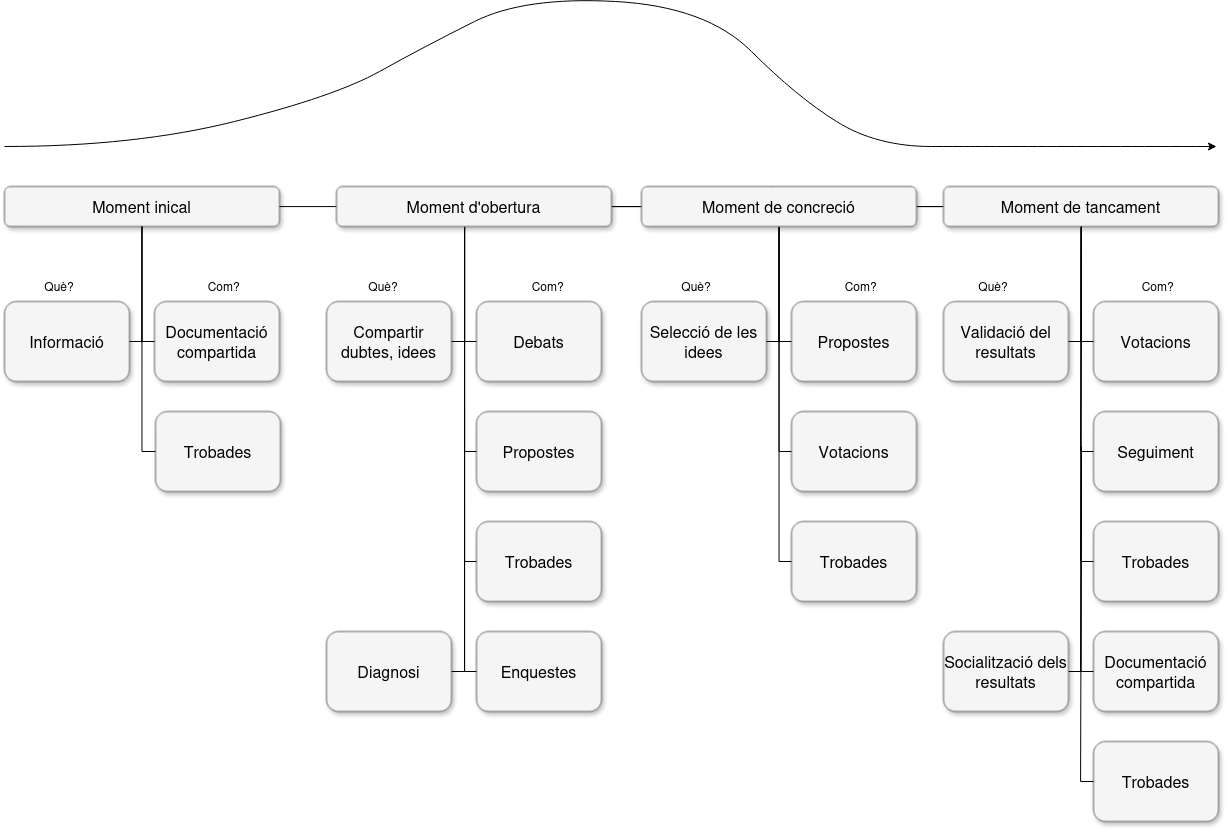

The diagram above was exported from draw.io. Its source (the exported page's mxGraphModel, read from the mxfile embedded in the PNG):
<mxGraphModel dx="2175" dy="1223" grid="1" gridSize="10" guides="1" tooltips="1" connect="1" arrows="1" fold="1" page="1" pageScale="1.5" pageWidth="1169" pageHeight="826" background="none" math="0" shadow="0">
  <root>
    <mxCell id="0" style=";html=1;" />
    <mxCell id="1" parent="0" style=";html=1;" />
    <mxCell id="Eq_52Lvtf2W5qy2lHE-4-1" edge="1" parent="1" style="edgeStyle=orthogonalEdgeStyle;html=1;startSize=6;endFill=0;endSize=6;strokeWidth=1;fontSize=16;rounded=0;endArrow=none;" target="303ed1de8c2c98b4-8" value="">
      <mxGeometry relative="1" as="geometry">
        <Array as="points" />
        <mxPoint x="885" y="375" as="sourcePoint" />
        <mxPoint x="1494" y="415" as="targetPoint" />
      </mxGeometry>
    </mxCell>
    <mxCell id="303ed1de8c2c98b4-7" parent="1" style="whiteSpace=wrap;html=1;rounded=1;shadow=1;strokeWidth=1;fontSize=16;align=center;fillColor=#f5f5f5;strokeColor=#666666;" value="Moment inical" vertex="1">
      <mxGeometry height="40" width="275" x="118" y="370" as="geometry" />
    </mxCell>
    <mxCell id="303ed1de8c2c98b4-10" parent="1" style="whiteSpace=wrap;html=1;rounded=1;shadow=1;strokeWidth=1;fontSize=16;align=center;fillColor=#f5f5f5;strokeColor=#666666;" value="Compartir dubtes, idees" vertex="1">
      <mxGeometry height="80" width="125" x="440" y="485" as="geometry" />
    </mxCell>
    <mxCell id="303ed1de8c2c98b4-12" parent="1" style="whiteSpace=wrap;html=1;rounded=1;shadow=1;strokeWidth=1;fontSize=16;align=center;fillColor=#f5f5f5;strokeColor=#666666;" value="Debats" vertex="1">
      <mxGeometry height="80" width="125" x="590" y="485" as="geometry" />
    </mxCell>
    <mxCell id="303ed1de8c2c98b4-13" parent="1" style="whiteSpace=wrap;html=1;rounded=1;shadow=1;strokeWidth=1;fontSize=16;align=center;fillColor=#f5f5f5;strokeColor=#666666;" value="Selecció de les idees" vertex="1">
      <mxGeometry height="80" width="125" x="755" y="485" as="geometry" />
    </mxCell>
    <mxCell id="303ed1de8c2c98b4-14" parent="1" style="whiteSpace=wrap;html=1;rounded=1;shadow=1;strokeWidth=1;fontSize=16;align=center;fillColor=#f5f5f5;strokeColor=#666666;" value="Propostes" vertex="1">
      <mxGeometry height="80" width="125" x="905" y="485" as="geometry" />
    </mxCell>
    <mxCell id="303ed1de8c2c98b4-15" parent="1" style="whiteSpace=wrap;html=1;rounded=1;shadow=1;strokeWidth=1;fontSize=16;align=center;fillColor=#f5f5f5;strokeColor=#666666;" value="Informació" vertex="1">
      <mxGeometry height="80" width="125" x="118" y="485" as="geometry" />
    </mxCell>
    <mxCell id="303ed1de8c2c98b4-16" parent="1" style="whiteSpace=wrap;html=1;rounded=1;shadow=1;strokeWidth=1;fontSize=16;align=center;fillColor=#f5f5f5;strokeColor=#666666;" value="&lt;div&gt;Documentació&lt;/div&gt;&lt;div&gt;compartida&lt;/div&gt;" vertex="1">
      <mxGeometry height="80" width="125" x="268" y="485" as="geometry" />
    </mxCell>
    <mxCell id="303ed1de8c2c98b4-17" parent="1" style="whiteSpace=wrap;html=1;rounded=1;shadow=1;strokeWidth=1;fontSize=16;align=center;fillColor=#f5f5f5;strokeColor=#666666;" value="Validació del resultats" vertex="1">
      <mxGeometry height="80" width="125" x="1057" y="485" as="geometry" />
    </mxCell>
    <mxCell id="303ed1de8c2c98b4-18" parent="1" style="whiteSpace=wrap;html=1;rounded=1;shadow=1;strokeWidth=1;fontSize=16;align=center;fillColor=#f5f5f5;strokeColor=#666666;" value="Votacions" vertex="1">
      <mxGeometry height="80" width="125" x="1207" y="485" as="geometry" />
    </mxCell>
    <mxCell id="303ed1de8c2c98b4-22" parent="1" style="whiteSpace=wrap;html=1;rounded=1;shadow=1;strokeWidth=1;fontSize=16;align=center;fillColor=#f5f5f5;strokeColor=#666666;" value="Propostes" vertex="1">
      <mxGeometry height="80" width="125" x="590" y="595" as="geometry" />
    </mxCell>
    <mxCell id="303ed1de8c2c98b4-24" parent="1" style="whiteSpace=wrap;html=1;rounded=1;shadow=1;strokeWidth=1;fontSize=16;align=center;fillColor=#f5f5f5;strokeColor=#666666;" value="Votacions" vertex="1">
      <mxGeometry height="80" width="125" x="905" y="595" as="geometry" />
    </mxCell>
    <mxCell id="303ed1de8c2c98b4-41" parent="1" style="whiteSpace=wrap;html=1;rounded=1;shadow=1;strokeWidth=1;fontSize=16;align=center;fillColor=#f5f5f5;strokeColor=#666666;" value="Diagnosi" vertex="1">
      <mxGeometry height="80" width="125" x="440" y="815" as="geometry" />
    </mxCell>
    <mxCell id="303ed1de8c2c98b4-47" parent="1" style="whiteSpace=wrap;html=1;rounded=1;shadow=1;strokeWidth=1;fontSize=16;align=center;fillColor=#f5f5f5;strokeColor=#666666;" value="Socialització dels resultats" vertex="1">
      <mxGeometry height="80" width="125" x="1057" y="815" as="geometry" />
    </mxCell>
    <mxCell id="303ed1de8c2c98b4-70" parent="1" style="whiteSpace=wrap;html=1;rounded=1;shadow=1;strokeWidth=1;fontSize=16;align=center;fillColor=#f5f5f5;strokeColor=#666666;" value="Trobades" vertex="1">
      <mxGeometry height="80" width="125" x="269" y="595" as="geometry" />
    </mxCell>
    <mxCell id="303ed1de8c2c98b4-74" parent="1" style="whiteSpace=wrap;html=1;rounded=1;shadow=1;strokeWidth=1;fontSize=16;align=center;fillColor=#f5f5f5;strokeColor=#666666;" value="Trobades" vertex="1">
      <mxGeometry height="80" width="125" x="905" y="705" as="geometry" />
    </mxCell>
    <mxCell id="303ed1de8c2c98b4-76" parent="1" style="whiteSpace=wrap;html=1;rounded=1;shadow=1;strokeWidth=1;fontSize=16;align=center;fillColor=#f5f5f5;strokeColor=#666666;" value="Trobades" vertex="1">
      <mxGeometry height="80" width="125" x="590" y="705" as="geometry" />
    </mxCell>
    <mxCell id="303ed1de8c2c98b4-80" edge="1" parent="1" style="edgeStyle=orthogonalEdgeStyle;html=1;startSize=6;endFill=0;endSize=6;strokeWidth=1;fontSize=16;rounded=0;endArrow=none;" target="303ed1de8c2c98b4-5">
      <mxGeometry relative="1" as="geometry">
        <Array as="points">
          <mxPoint x="886" y="390" />
          <mxPoint x="578" y="390" />
        </Array>
        <mxPoint x="886" y="375" as="sourcePoint" />
      </mxGeometry>
    </mxCell>
    <mxCell id="303ed1de8c2c98b4-81" edge="1" parent="1" style="edgeStyle=elbowEdgeStyle;html=1;startSize=6;endFill=0;endSize=6;strokeWidth=1;fontSize=16;rounded=0;endArrow=none;" target="303ed1de8c2c98b4-6">
      <mxGeometry relative="1" as="geometry">
        <Array as="points">
          <mxPoint x="885" y="395" />
        </Array>
        <mxPoint x="885" y="375" as="sourcePoint" />
      </mxGeometry>
    </mxCell>
    <mxCell id="303ed1de8c2c98b4-82" edge="1" parent="1" style="edgeStyle=orthogonalEdgeStyle;html=1;startSize=6;endFill=0;endSize=6;strokeWidth=1;fontSize=16;rounded=0;endArrow=none;exitX=0.5;exitY=1;" target="303ed1de8c2c98b4-7">
      <mxGeometry relative="1" as="geometry">
        <Array as="points">
          <mxPoint x="885" y="390" />
          <mxPoint x="260" y="390" />
        </Array>
        <mxPoint x="885" y="375" as="sourcePoint" />
      </mxGeometry>
    </mxCell>
    <mxCell id="303ed1de8c2c98b4-83" edge="1" parent="1" style="edgeStyle=orthogonalEdgeStyle;html=1;startSize=6;endFill=0;endSize=6;strokeWidth=1;fontSize=16;rounded=0;endArrow=none;" target="303ed1de8c2c98b4-8">
      <mxGeometry relative="1" as="geometry">
        <Array as="points">
          <mxPoint x="885" y="390" />
          <mxPoint x="1195" y="390" />
        </Array>
        <mxPoint x="885" y="375" as="sourcePoint" />
      </mxGeometry>
    </mxCell>
    <mxCell id="303ed1de8c2c98b4-85" edge="1" parent="1" source="303ed1de8c2c98b4-5" style="edgeStyle=orthogonalEdgeStyle;html=1;startSize=6;endFill=0;endSize=6;strokeWidth=1;fontSize=16;rounded=0;entryX=1;entryY=0.5;endArrow=none;" target="303ed1de8c2c98b4-10">
      <mxGeometry relative="1" as="geometry">
        <Array as="points">
          <mxPoint x="578" y="525" />
        </Array>
      </mxGeometry>
    </mxCell>
    <mxCell id="303ed1de8c2c98b4-88" edge="1" parent="1" source="303ed1de8c2c98b4-5" style="edgeStyle=orthogonalEdgeStyle;html=1;startSize=6;endFill=0;endSize=6;strokeWidth=1;fontSize=16;rounded=0;endArrow=none;entryX=1;entryY=0.5;" target="303ed1de8c2c98b4-41">
      <mxGeometry relative="1" as="geometry">
        <Array as="points">
          <mxPoint x="578" y="855" />
        </Array>
      </mxGeometry>
    </mxCell>
    <mxCell id="303ed1de8c2c98b4-89" edge="1" parent="1" source="303ed1de8c2c98b4-5" style="edgeStyle=orthogonalEdgeStyle;html=1;startSize=6;endFill=0;endSize=6;strokeWidth=1;fontSize=16;rounded=0;entryX=0;entryY=0.5;endArrow=none;" target="303ed1de8c2c98b4-12">
      <mxGeometry relative="1" as="geometry">
        <Array as="points">
          <mxPoint x="578" y="525" />
        </Array>
      </mxGeometry>
    </mxCell>
    <mxCell id="303ed1de8c2c98b4-90" edge="1" parent="1" source="303ed1de8c2c98b4-5" style="edgeStyle=orthogonalEdgeStyle;html=1;startSize=6;endFill=0;endSize=6;strokeWidth=1;fontSize=16;rounded=0;entryX=0;entryY=0.5;endArrow=none;" target="303ed1de8c2c98b4-22">
      <mxGeometry relative="1" as="geometry">
        <Array as="points">
          <mxPoint x="578" y="635" />
        </Array>
      </mxGeometry>
    </mxCell>
    <mxCell id="303ed1de8c2c98b4-91" edge="1" parent="1" source="303ed1de8c2c98b4-5" style="edgeStyle=orthogonalEdgeStyle;html=1;startSize=6;endFill=0;endSize=6;strokeWidth=1;fontSize=16;rounded=0;entryX=0;entryY=0.5;endArrow=none;" target="303ed1de8c2c98b4-76">
      <mxGeometry relative="1" as="geometry">
        <Array as="points">
          <mxPoint x="578" y="745" />
        </Array>
      </mxGeometry>
    </mxCell>
    <mxCell id="303ed1de8c2c98b4-92" edge="1" parent="1" source="303ed1de8c2c98b4-6" style="edgeStyle=orthogonalEdgeStyle;html=1;startSize=6;endFill=0;endSize=6;strokeWidth=1;fontSize=16;rounded=0;endArrow=none;entryX=1;entryY=0.5;" target="303ed1de8c2c98b4-13">
      <mxGeometry relative="1" as="geometry">
        <Array as="points">
          <mxPoint x="892" y="525" />
        </Array>
      </mxGeometry>
    </mxCell>
    <mxCell id="303ed1de8c2c98b4-96" edge="1" parent="1" source="303ed1de8c2c98b4-6" style="edgeStyle=orthogonalEdgeStyle;html=1;startSize=6;endFill=0;endSize=6;strokeWidth=1;fontSize=16;rounded=0;endArrow=none;entryX=0;entryY=0.5;" target="303ed1de8c2c98b4-14">
      <mxGeometry relative="1" as="geometry">
        <Array as="points">
          <mxPoint x="892" y="525" />
        </Array>
      </mxGeometry>
    </mxCell>
    <mxCell id="303ed1de8c2c98b4-97" edge="1" parent="1" source="303ed1de8c2c98b4-6" style="edgeStyle=orthogonalEdgeStyle;html=1;startSize=6;endFill=0;endSize=6;strokeWidth=1;fontSize=16;rounded=0;endArrow=none;entryX=0;entryY=0.5;" target="303ed1de8c2c98b4-24">
      <mxGeometry relative="1" as="geometry">
        <Array as="points">
          <mxPoint x="892" y="635" />
        </Array>
      </mxGeometry>
    </mxCell>
    <mxCell id="303ed1de8c2c98b4-98" edge="1" parent="1" source="303ed1de8c2c98b4-6" style="edgeStyle=orthogonalEdgeStyle;html=1;startSize=6;endFill=0;endSize=6;strokeWidth=1;fontSize=16;rounded=0;endArrow=none;entryX=0;entryY=0.5;" target="303ed1de8c2c98b4-74">
      <mxGeometry relative="1" as="geometry">
        <Array as="points">
          <mxPoint x="892" y="745" />
        </Array>
      </mxGeometry>
    </mxCell>
    <mxCell id="303ed1de8c2c98b4-99" edge="1" parent="1" source="303ed1de8c2c98b4-7" style="edgeStyle=orthogonalEdgeStyle;html=1;startSize=6;endFill=0;endSize=6;strokeWidth=1;fontSize=16;rounded=0;endArrow=none;entryX=1;entryY=0.5;" target="303ed1de8c2c98b4-15">
      <mxGeometry relative="1" as="geometry">
        <Array as="points">
          <mxPoint x="255" y="525" />
        </Array>
      </mxGeometry>
    </mxCell>
    <mxCell id="303ed1de8c2c98b4-101" edge="1" parent="1" source="303ed1de8c2c98b4-7" style="edgeStyle=orthogonalEdgeStyle;html=1;startSize=6;endFill=0;endSize=6;strokeWidth=1;fontSize=16;rounded=0;endArrow=none;entryX=0;entryY=0.5;" target="303ed1de8c2c98b4-16">
      <mxGeometry relative="1" as="geometry">
        <Array as="points">
          <mxPoint x="255" y="525" />
        </Array>
      </mxGeometry>
    </mxCell>
    <mxCell id="303ed1de8c2c98b4-102" edge="1" parent="1" source="303ed1de8c2c98b4-7" style="edgeStyle=orthogonalEdgeStyle;html=1;startSize=6;endFill=0;endSize=6;strokeWidth=1;fontSize=16;rounded=0;endArrow=none;entryX=0;entryY=0.5;" target="303ed1de8c2c98b4-70">
      <mxGeometry relative="1" as="geometry">
        <Array as="points">
          <mxPoint x="255" y="635" />
        </Array>
      </mxGeometry>
    </mxCell>
    <mxCell id="303ed1de8c2c98b4-103" edge="1" parent="1" source="303ed1de8c2c98b4-8" style="edgeStyle=orthogonalEdgeStyle;html=1;startSize=6;endFill=0;endSize=6;strokeWidth=1;fontSize=16;rounded=0;endArrow=none;entryX=1;entryY=0.5;" target="303ed1de8c2c98b4-17">
      <mxGeometry relative="1" as="geometry">
        <Array as="points">
          <mxPoint x="1195" y="525" />
        </Array>
      </mxGeometry>
    </mxCell>
    <mxCell id="303ed1de8c2c98b4-104" edge="1" parent="1" source="303ed1de8c2c98b4-8" style="edgeStyle=orthogonalEdgeStyle;html=1;startSize=6;endFill=0;endSize=6;strokeWidth=1;fontSize=16;rounded=0;endArrow=none;entryX=0;entryY=0.5;" target="303ed1de8c2c98b4-18">
      <mxGeometry relative="1" as="geometry">
        <Array as="points">
          <mxPoint x="1195" y="525" />
        </Array>
      </mxGeometry>
    </mxCell>
    <mxCell id="303ed1de8c2c98b4-107" edge="1" parent="1" source="303ed1de8c2c98b4-8" style="edgeStyle=orthogonalEdgeStyle;html=1;startSize=6;endFill=0;endSize=6;strokeWidth=1;fontSize=16;rounded=0;endArrow=none;entryX=1;entryY=0.5;" target="303ed1de8c2c98b4-47">
      <mxGeometry relative="1" as="geometry">
        <Array as="points">
          <mxPoint x="1195" y="855" />
        </Array>
      </mxGeometry>
    </mxCell>
    <mxCell id="303ed1de8c2c98b4-5" parent="1" style="whiteSpace=wrap;html=1;rounded=1;shadow=1;strokeWidth=1;fontSize=16;align=center;fillColor=#f5f5f5;strokeColor=#666666;" value="Moment d'obertura" vertex="1">
      <mxGeometry height="40" width="275" x="450" y="370" as="geometry" />
    </mxCell>
    <mxCell id="303ed1de8c2c98b4-6" parent="1" style="whiteSpace=wrap;html=1;rounded=1;shadow=1;strokeWidth=1;fontSize=16;align=center;fillColor=#f5f5f5;strokeColor=#666666;" value="Moment de concreció" vertex="1">
      <mxGeometry height="40" width="275" x="755" y="370" as="geometry" />
    </mxCell>
    <mxCell id="303ed1de8c2c98b4-8" parent="1" style="whiteSpace=wrap;html=1;rounded=1;shadow=1;strokeWidth=1;fontSize=16;align=center;fillColor=#f5f5f5;strokeColor=#666666;" value="Moment de tancament" vertex="1">
      <mxGeometry height="40" width="275" x="1057" y="370" as="geometry" />
    </mxCell>
    <mxCell id="Eq_52Lvtf2W5qy2lHE-4-33" edge="1" parent="1" style="curved=1;endArrow=classic;html=1;rounded=0;" value="">
      <mxGeometry height="50" relative="1" width="50" as="geometry">
        <Array as="points">
          <mxPoint x="248" y="330" />
          <mxPoint x="448" y="280" />
          <mxPoint x="538" y="230" />
          <mxPoint x="638" y="180" />
          <mxPoint x="820" y="190" />
          <mxPoint x="910" y="280" />
          <mxPoint x="990" y="330" />
          <mxPoint x="1100" y="330" />
        </Array>
        <mxPoint x="118" y="330" as="sourcePoint" />
        <mxPoint x="1330" y="330" as="targetPoint" />
      </mxGeometry>
    </mxCell>
    <mxCell id="Eq_52Lvtf2W5qy2lHE-4-34" parent="1" style="whiteSpace=wrap;html=1;rounded=1;shadow=1;strokeWidth=1;fontSize=16;align=center;fillColor=#f5f5f5;strokeColor=#666666;" value="Enquestes" vertex="1">
      <mxGeometry height="80" width="125" x="590" y="815" as="geometry" />
    </mxCell>
    <mxCell id="Eq_52Lvtf2W5qy2lHE-4-35" edge="1" parent="1" style="edgeStyle=orthogonalEdgeStyle;html=1;startSize=6;endFill=0;endSize=6;strokeWidth=1;fontSize=16;rounded=0;entryX=0;entryY=0.5;endArrow=none;" target="Eq_52Lvtf2W5qy2lHE-4-34">
      <mxGeometry relative="1" as="geometry">
        <Array as="points">
          <mxPoint x="578" y="855" />
        </Array>
        <mxPoint x="578" y="520" as="sourcePoint" />
      </mxGeometry>
    </mxCell>
    <mxCell id="Eq_52Lvtf2W5qy2lHE-4-37" parent="1" style="text;html=1;whiteSpace=wrap;strokeColor=none;fillColor=none;align=center;verticalAlign=middle;rounded=0;autosize=1;resizable=0;" value="Què?&lt;span style=&quot;white-space: pre;&quot;&gt;&#09;                                 Com?&lt;/span&gt;" vertex="1">
      <mxGeometry height="30" width="220" x="145.5" y="455" as="geometry" />
    </mxCell>
    <mxCell id="Eq_52Lvtf2W5qy2lHE-4-39" parent="1" style="text;html=1;whiteSpace=wrap;strokeColor=none;fillColor=none;align=center;verticalAlign=middle;rounded=0;autosize=1;resizable=0;" value="Què?&lt;span style=&quot;white-space: pre;&quot;&gt;&#09;                                 Com?&lt;/span&gt;" vertex="1">
      <mxGeometry height="30" width="220" x="470" y="455" as="geometry" />
    </mxCell>
    <mxCell id="Eq_52Lvtf2W5qy2lHE-4-40" parent="1" style="text;html=1;whiteSpace=wrap;strokeColor=none;fillColor=none;align=center;verticalAlign=middle;rounded=0;autosize=1;resizable=0;" value="Què?&lt;span style=&quot;white-space: pre;&quot;&gt;&#09;                                 Com?&lt;/span&gt;" vertex="1">
      <mxGeometry height="30" width="220" x="782.5" y="455" as="geometry" />
    </mxCell>
    <mxCell id="Eq_52Lvtf2W5qy2lHE-4-41" parent="1" style="text;html=1;whiteSpace=wrap;strokeColor=none;fillColor=none;align=center;verticalAlign=middle;rounded=0;autosize=1;resizable=0;" value="Què?&lt;span style=&quot;white-space: pre;&quot;&gt;&#09;                                 Com?&lt;/span&gt;" vertex="1">
      <mxGeometry height="30" width="220" x="1080" y="455" as="geometry" />
    </mxCell>
    <mxCell id="Eq_52Lvtf2W5qy2lHE-4-44" parent="1" style="whiteSpace=wrap;html=1;rounded=1;shadow=1;strokeWidth=1;fontSize=16;align=center;fillColor=#f5f5f5;strokeColor=#666666;" value="Seguiment" vertex="1">
      <mxGeometry height="80" width="125" x="1207" y="595" as="geometry" />
    </mxCell>
    <mxCell id="Eq_52Lvtf2W5qy2lHE-4-45" parent="1" style="whiteSpace=wrap;html=1;rounded=1;shadow=1;strokeWidth=1;fontSize=16;align=center;fillColor=#f5f5f5;strokeColor=#666666;" value="Trobades" vertex="1">
      <mxGeometry height="80" width="125" x="1207" y="705" as="geometry" />
    </mxCell>
    <mxCell id="Eq_52Lvtf2W5qy2lHE-4-46" edge="1" parent="1" style="edgeStyle=orthogonalEdgeStyle;html=1;startSize=6;endFill=0;endSize=6;strokeWidth=1;fontSize=16;rounded=0;endArrow=none;entryX=0;entryY=0.5;" target="Eq_52Lvtf2W5qy2lHE-4-44">
      <mxGeometry relative="1" as="geometry">
        <Array as="points">
          <mxPoint x="1194" y="635" />
        </Array>
        <mxPoint x="1195" y="410" as="sourcePoint" />
      </mxGeometry>
    </mxCell>
    <mxCell id="Eq_52Lvtf2W5qy2lHE-4-47" edge="1" parent="1" style="edgeStyle=orthogonalEdgeStyle;html=1;startSize=6;endFill=0;endSize=6;strokeWidth=1;fontSize=16;rounded=0;endArrow=none;entryX=0;entryY=0.5;" target="Eq_52Lvtf2W5qy2lHE-4-45">
      <mxGeometry relative="1" as="geometry">
        <Array as="points">
          <mxPoint x="1194" y="745" />
        </Array>
        <mxPoint x="1195" y="410" as="sourcePoint" />
      </mxGeometry>
    </mxCell>
    <mxCell id="Eq_52Lvtf2W5qy2lHE-4-48" parent="1" style="whiteSpace=wrap;html=1;rounded=1;shadow=1;strokeWidth=1;fontSize=16;align=center;fillColor=#f5f5f5;strokeColor=#666666;" value="Documentació compartida" vertex="1">
      <mxGeometry height="80" width="125" x="1207" y="815" as="geometry" />
    </mxCell>
    <mxCell id="Eq_52Lvtf2W5qy2lHE-4-49" parent="1" style="whiteSpace=wrap;html=1;rounded=1;shadow=1;strokeWidth=1;fontSize=16;align=center;fillColor=#f5f5f5;strokeColor=#666666;" value="Trobades" vertex="1">
      <mxGeometry height="80" width="125" x="1207" y="925" as="geometry" />
    </mxCell>
    <mxCell id="Eq_52Lvtf2W5qy2lHE-4-50" edge="1" parent="1" style="edgeStyle=orthogonalEdgeStyle;html=1;startSize=6;endFill=0;endSize=6;strokeWidth=1;fontSize=16;rounded=0;endArrow=none;entryX=0;entryY=0.5;" target="Eq_52Lvtf2W5qy2lHE-4-48">
      <mxGeometry relative="1" as="geometry">
        <Array as="points">
          <mxPoint x="1194" y="855" />
        </Array>
        <mxPoint x="1195" y="630" as="sourcePoint" />
      </mxGeometry>
    </mxCell>
    <mxCell id="Eq_52Lvtf2W5qy2lHE-4-51" edge="1" parent="1" style="edgeStyle=orthogonalEdgeStyle;html=1;startSize=6;endFill=0;endSize=6;strokeWidth=1;fontSize=16;rounded=0;endArrow=none;entryX=0;entryY=0.5;" target="Eq_52Lvtf2W5qy2lHE-4-49">
      <mxGeometry relative="1" as="geometry">
        <Array as="points">
          <mxPoint x="1194" y="965" />
        </Array>
        <mxPoint x="1195" y="630" as="sourcePoint" />
      </mxGeometry>
    </mxCell>
  </root>
</mxGraphModel>